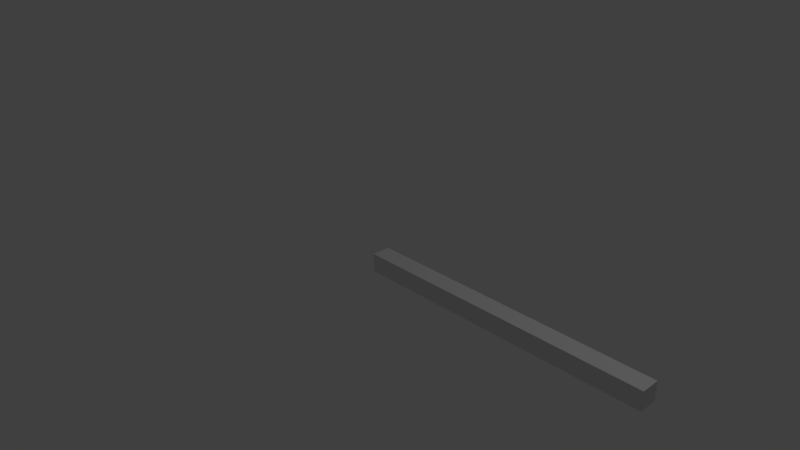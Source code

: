 # Source: Filler_0.25x4x0.25.blend  (saved by Blender 2.76.0; exported with 4.5.12 LTS)
import bpy
from mathutils import Matrix  # noqa: F401  (used for matrix-valued properties, if any)

bpy.ops.wm.read_factory_settings(use_empty=True)
scene = bpy.context.scene
scene.name = 'Scene'

# ---- collections
col_collection_1 = bpy.data.collections.new('Collection 1'); scene.collection.children.link(col_collection_1)

# ---- world
world_world = bpy.data.worlds.new('World'); scene.world = world_world
world_world.color = (0.05088, 0.05088, 0.05088)
world_world.use_sun_shadow = False
world_world.sun_shadow_jitter_overblur = 0.0
world_world.cycles.sampling_method = 'MANUAL'
world_world.cycles.sample_map_resolution = 256

# ---- cameras
cam_camera = bpy.data.cameras.new('Camera')
cam_camera.clip_end = 100.0
cam_camera.lens = 35.0
cam_camera.sensor_width = 32.0
cam_camera.sensor_height = 18.0
cam_camera.ortho_scale = 7.314
cam_camera.dof.focus_distance = 0.0

# ---- lights
light_lamp = bpy.data.lights.new('Lamp', 'POINT')
light_lamp.transmission_factor = 0.0
light_lamp.cutoff_distance = 30.0
light_lamp.energy = 100.0
light_lamp.shadow_buffer_clip_start = 1.001
light_lamp.shadow_soft_size = 0.1
light_lamp.shadow_maximum_resolution = 0.006
light_lamp.use_absolute_resolution = True
light_lamp.cycles.use_multiple_importance_sampling = False

# ---- meshes
me_cube_001 = bpy.data.meshes.new('Cube.001')
me_cube_001.from_pydata([(0.0, 0.0, -0.25), (0.0, 0.0, 0.0), (0.0, 0.25, -0.25), (0.0, 0.25, 0.0), (4.0, 0.0, -0.25), (4.0, 0.0, 0.0), (4.0, 0.25, -0.25), (4.0, 0.25, 0.0)], [], [(1, 3, 2, 0), (3, 7, 6, 2), (7, 5, 4, 6), (5, 1, 0, 4), (0, 2, 6, 4), (5, 7, 3, 1)])
me_cube_001.use_remesh_preserve_volume = False
me_cube_001.use_remesh_preserve_attributes = False
me_cube_001.use_mirror_vertex_groups = False
me_cube_001.update()

# ---- objects
ob_cube = bpy.data.objects.new('Cube', me_cube_001)
ob_lamp = bpy.data.objects.new('Lamp', light_lamp)
ob_camera = bpy.data.objects.new('Camera', cam_camera)

# ---- transforms, parenting, visibility, modifiers, constraints
ob_cube.location = (0.0, 0.0, 0.0)
ob_cube.lineart.crease_threshold = 0.0
ob_lamp.location = (4.076, 1.005, 5.904)
ob_lamp.rotation_euler = (0.6503, 0.05522, 1.866)
ob_lamp.lock_rotations_4d = False
ob_lamp.empty_display_type = 'ARROWS'
ob_lamp.color = (0.0, 0.0, 0.0, 0.0)
ob_lamp.lineart.crease_threshold = 0.0
ob_camera.location = (7.481, -6.508, 5.344)
ob_camera.rotation_euler = (1.109, 0.01082, 0.8149)
ob_camera.lock_rotations_4d = False
ob_camera.empty_display_type = 'ARROWS'
ob_camera.color = (0.0, 0.0, 0.0, 0.0)
ob_camera.display_type = 'WIRE'
ob_camera.lineart.crease_threshold = 0.0

# ---- collection membership
col_collection_1.objects.link(ob_cube)
col_collection_1.objects.link(ob_lamp)
col_collection_1.objects.link(ob_camera)

# ---- scene / render settings (as saved in the file)
scene.camera = ob_camera
scene.frame_start = 1; scene.frame_end = 250; scene.frame_set(1)
scene.render.engine = 'CYCLES'
scene.render.resolution_percentage = 50
scene.render.dither_intensity = 0.0
scene.cycles.use_denoising = False
scene.cycles.samples = 10
scene.cycles.sampling_pattern = 'TABULATED_SOBOL'
scene.cycles.light_sampling_threshold = 0.0
scene.cycles.use_adaptive_sampling = False
scene.cycles.use_light_tree = False
scene.cycles.blur_glossy = 0.0
scene.cycles.pixel_filter_type = 'GAUSSIAN'
scene.cycles.sample_clamp_indirect = 0.0
scene.view_settings.view_transform = 'Standard'
bpy.context.view_layer.update()
